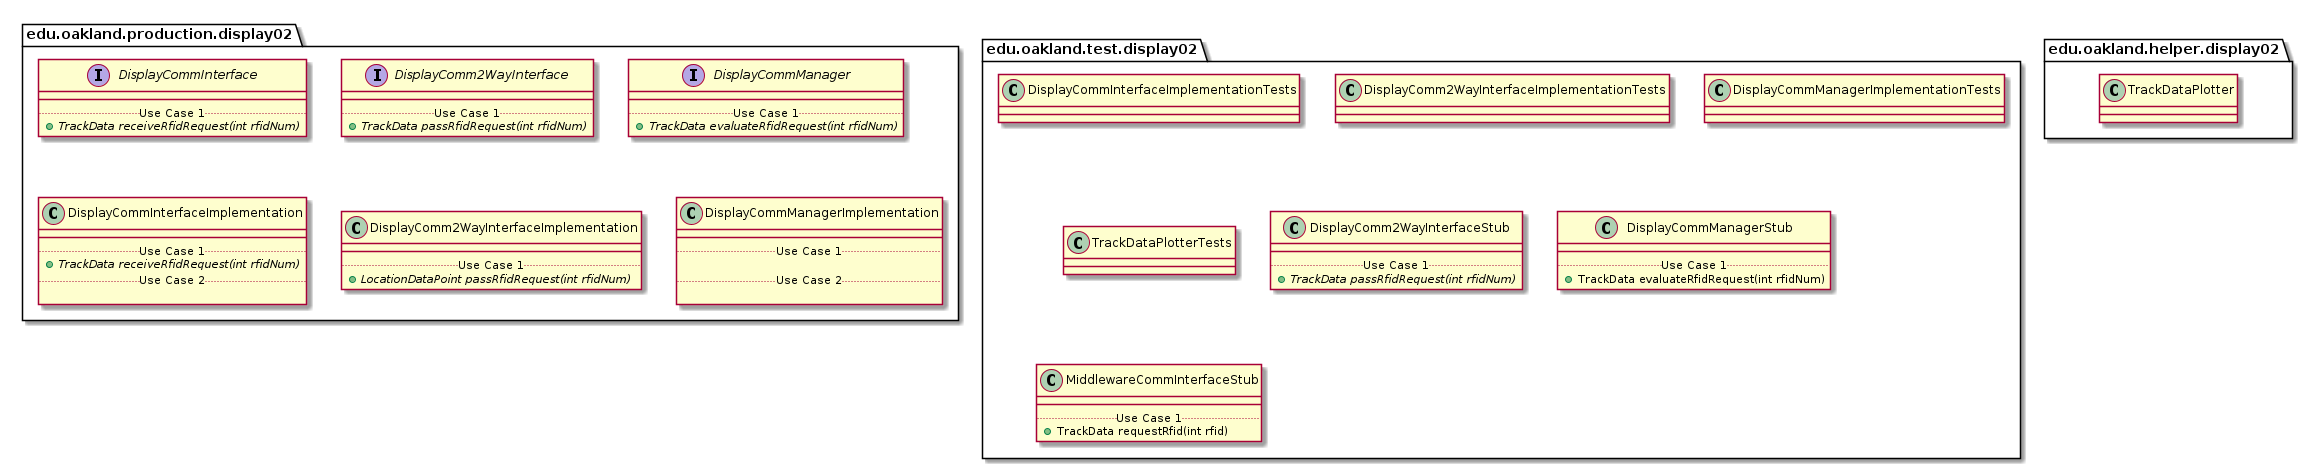

The diagram above was rendered by PlantUML. Its source (embedded in the PNG):
@startuml Display02Packages


package edu.oakland.production.display02 {

}


package edu.oakland.production.display02 {
    interface DisplayCommInterface {
        __
        .. Use Case 1 ..
        {abstract} + TrackData receiveRfidRequest(int rfidNum)
    }
}


package edu.oakland.production.display02 {
    interface DisplayComm2WayInterface {
        __
        .. Use Case 1 ..
        {abstract} + TrackData passRfidRequest(int rfidNum)
    }
}


package edu.oakland.production.display02 {
    interface DisplayCommManager {
        __
        .. Use Case 1 ..
        {abstract} + TrackData evaluateRfidRequest(int rfidNum)
    }
}


package edu.oakland.production.display02 {
    class DisplayCommInterfaceImplementation {
        __
        .. Use Case 1 ..
        {abstract} + TrackData receiveRfidRequest(int rfidNum)
        .. Use Case 2 ..

    }
}


package edu.oakland.production.display02 {
    class DisplayComm2WayInterfaceImplementation {
        __
        .. Use Case 1 ..
        {abstract} + LocationDataPoint passRfidRequest(int rfidNum)
    }
}


package edu.oakland.production.display02 {
    class DisplayCommManagerImplementation {
        __
        .. Use Case 1 ..

        .. Use Case 2 ..

    }
}



package edu.oakland.test.display02 {
    
}


package edu.oakland.test.display02 {
    class DisplayCommInterfaceImplementationTests {

    }
}


package edu.oakland.test.display02 {
    class DisplayComm2WayInterfaceImplementationTests {

    }
}


package edu.oakland.test.display02 {
    class DisplayCommManagerImplementationTests {

    }
}


package edu.oakland.test.display02 {
    class TrackDataPlotterTests {

    }
}


package edu.oakland.test.display02 {
    class DisplayComm2WayInterfaceStub {
        __
        .. Use Case 1 ..
        {abstract} + TrackData passRfidRequest(int rfidNum)
    }
}


package edu.oakland.test.display02 {
    class DisplayCommManagerStub {
        __
        .. Use Case 1 ..
        + TrackData evaluateRfidRequest(int rfidNum)
    }
}


package edu.oakland.test.display02 {
    class MiddlewareCommInterfaceStub {
        __
        .. Use Case 1 ..
        + TrackData requestRfid(int rfid)
    }
}



package edu.oakland.helper.display02 {

}


package edu.oakland.helper.display02 {
    class TrackDataPlotter {
        
    }
}



@enduml